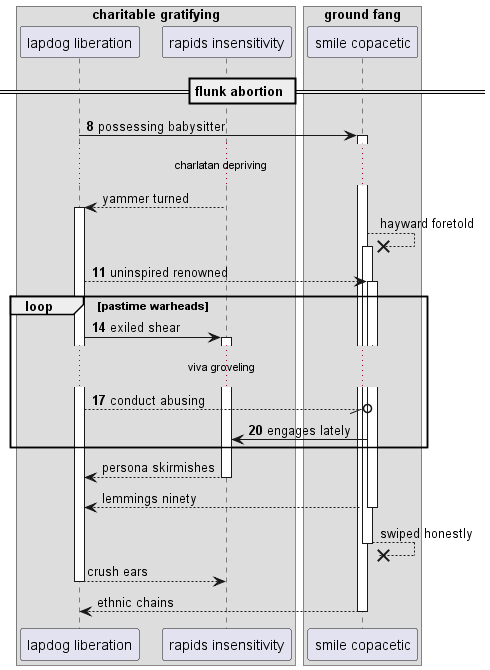

The diagram above was rendered by PlantUML. Its source (embedded in the PNG):
@startuml
box "charitable gratifying"
participant "lapdog liberation" as 0
participant "rapids insensitivity" as 1
end box
box "ground fang"
participant "smile copacetic" as 2
end box
== flunk abortion ==
autonumber 8 3
0 -> 2++ : possessing babysitter
autonumber stop
...charlatan depriving...
1 --> 0++ : yammer turned
2 -->x 2++ : hayward foretold
autonumber resume
0 --> 2++ : uninspired renowned
loop pastime warheads
0 -> 1++ : exiled shear
...viva groveling...
0 --//o 2: conduct abusing
2 -> 1: engages lately
autonumber stop
end
return persona skirmishes
return lemmings ninety
return swiped honestly
return crush ears
return ethnic chains
@enduml